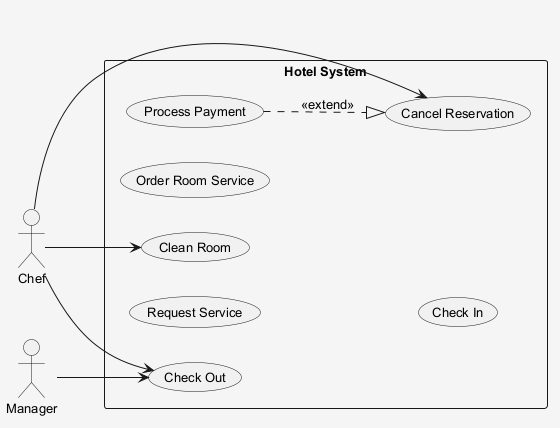

The diagram above was rendered by PlantUML. Its source (embedded in the PNG):
@startuml
skinparam shadowing false
skinparam backgroundColor #F5F5F5
skinparam defaultFontSize 13
left to right direction
actor "Chef" as Chef
actor "Manager" as Manager
rectangle "Hotel System" {
  usecase "Request Service" as UC_RequestService
  usecase "Check Out" as UC_CheckOut
  usecase "Order Room Service" as UC_OrderRoomService
  usecase "Cancel Reservation" as UC_CancelReservation
  usecase "Process Payment" as UC_ProcessPayment
  usecase "Check In" as UC_CheckIn
  usecase "Clean Room" as UC_CleanRoom
}
Chef --> UC_CheckOut
Chef --> UC_CleanRoom
Chef --> UC_CancelReservation
Manager --> UC_CheckOut
UC_ProcessPayment ..|> UC_CancelReservation : <<extend>>
@enduml